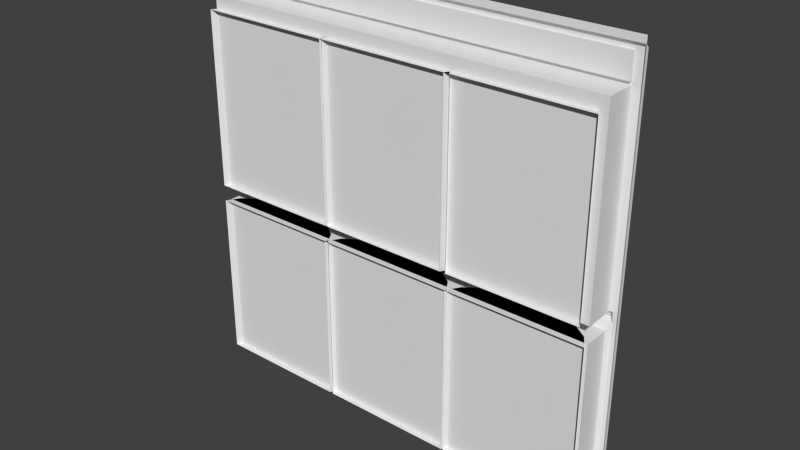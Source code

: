 # Source: maint1_3.blend  (saved by Blender 2.76.0; exported with 4.5.12 LTS)
import bpy
from mathutils import Matrix  # noqa: F401  (used for matrix-valued properties, if any)

bpy.ops.wm.read_factory_settings(use_empty=True)
scene = bpy.context.scene
scene.name = 'Scene'

# ---- collections
col_collection_1 = bpy.data.collections.new('Collection 1'); scene.collection.children.link(col_collection_1)

# ---- materials (node trees are filled in below, after node groups)
mat_maint1_3 = bpy.data.materials.new('maint1_3')
mat_maint1_3.alpha_threshold = 0.0
mat_maint1_3.use_transparent_shadow = False
mat_maint1_3.roughness = 0.5

# ---- material node trees

# ---- world
world_world = bpy.data.worlds.new('World'); scene.world = world_world
world_world.color = (0.05088, 0.05088, 0.05088)
world_world.use_sun_shadow = False
world_world.sun_shadow_jitter_overblur = 0.0
world_world.cycles.sampling_method = 'MANUAL'
world_world.cycles.sample_map_resolution = 256

# ---- meshes
me_maint1_3 = bpy.data.meshes.new('maint1_3')
me_maint1_3.from_pydata([(-1.28, -1.28, -1.28), (1.28, -1.28, 1.28), (-1.28, -1.28, 1.28), (-1.24, -1.28, -0.1998), (-1.28, -1.28, 1.24), (1.22, -1.28, -1.22), (-1.24, -1.28, -1.22), (-1.24, -1.44, -0.1002), (-1.24, -1.44, 1.04), (-1.24, -1.44, -1.22), (1.22, -1.44, -1.22), (-1.24, -1.44, -0.1998), (1.22, -1.44, -0.1002), (1.22, -1.44, -0.1998), (1.22, -1.44, 1.04), (1.28, -1.26, -1.26), (1.28, -1.28, -1.28), (-1.26, -1.26, -0.1002), (-1.24, -1.26, -0.1002), (-1.24, -1.26, 1.04), (-1.24, -1.26, -0.16), (-1.26, -1.26, -0.16), (-1.24, -1.24, -0.1201), (-1.24, -1.24, -0.1401), (-1.28, -1.26, 1.2), (-1.24, -1.26, 1.06), (-1.24, -1.26, 1.2), (1.28, -1.26, 1.22), (1.24, -1.26, -1.24), (-1.28, -1.26, 1.22), (1.28, -1.28, 1.24), (-1.26, -1.26, -1.24), (1.22, -1.26, -0.1002), (1.22, -1.24, -0.1401), (1.22, -1.24, -0.1201), (1.22, -1.28, -0.1998), (1.22, -1.26, 1.2), (1.22, -1.26, 1.22), (1.22, -1.26, 1.04), (1.22, -1.26, 1.06), (1.24, -1.26, -0.16), (1.24, -1.26, -0.1002), (-1.28, -1.26, -1.26), (-1.24, -1.28, 1.06), (-1.24, -1.28, 1.2), (1.22, -1.28, 1.2), (1.22, -1.28, 1.06), (-0.4226, -1.475, 0.9623), (-0.4226, -1.475, -0.1014), (-0.4727, -1.393, 0.9623), (-0.4727, -1.393, -0.1014), (-0.5668, -1.327, 0.9623), (-0.5668, -1.327, -0.1014), (-0.6935, -1.283, 0.9623), (-0.6935, -1.283, -0.1014), (-0.8376, -1.268, 0.9623), (-0.8376, -1.268, -0.1014), (-0.4353, -1.475, -0.1014), (-0.4353, -1.475, 0.9623), (-0.3853, -1.393, -0.1014), (-0.3853, -1.393, 0.9623), (-0.2912, -1.327, -0.1014), (-0.2912, -1.327, 0.9623), (-0.1645, -1.283, -0.1014), (-0.1645, -1.283, 0.9623), (-0.02034, -1.268, -0.1014), (-0.02034, -1.268, 0.9623), (0.1238, -1.283, -0.1014), (0.1238, -1.283, 0.9623), (0.2505, -1.327, -0.1014), (0.2505, -1.327, 0.9623), (0.3446, -1.393, -0.1014), (0.3446, -1.393, 0.9623), (0.3947, -1.475, -0.1014), (0.3947, -1.475, 0.9623), (-0.9818, -1.283, 0.9623), (-0.9818, -1.283, -0.1014), (-1.109, -1.327, 0.9623), (-1.109, -1.327, -0.1014), (-1.203, -1.393, 0.9623), (-1.203, -1.393, -0.1014), (-1.253, -1.475, 0.9623), (-1.253, -1.475, -0.1014), (1.19, -1.475, 0.9623), (1.19, -1.475, -0.1014), (1.139, -1.393, 0.9623), (1.139, -1.393, -0.1014), (1.045, -1.327, 0.9623), (1.045, -1.327, -0.1014), (0.9187, -1.283, 0.9623), (0.9187, -1.283, -0.1014), (0.7745, -1.268, 0.9623), (0.7745, -1.268, -0.1014), (0.6304, -1.283, 0.9623), (0.6304, -1.283, -0.1014), (0.5036, -1.327, 0.9623), (0.5036, -1.327, -0.1014), (0.4096, -1.393, 0.9623), (0.4096, -1.393, -0.1014), (0.3595, -1.475, 0.9623), (0.3595, -1.475, -0.1014), (-0.4226, -1.475, -0.1998), (-0.4226, -1.475, -1.217), (-0.4727, -1.393, -0.1998), (-0.4727, -1.393, -1.217), (-0.5668, -1.327, -0.1998), (-0.5668, -1.327, -1.217), (-0.6935, -1.283, -0.1998), (-0.6935, -1.283, -1.217), (-0.8376, -1.268, -0.1998), (-0.8376, -1.268, -1.217), (-0.4443, -1.475, -1.217), (-0.4443, -1.475, -0.1998), (-0.3931, -1.393, -1.217), (-0.3931, -1.393, -0.1998), (-0.297, -1.327, -1.217), (-0.297, -1.327, -0.1998), (-0.1676, -1.283, -1.217), (-0.1676, -1.283, -0.1998), (-0.02034, -1.268, -1.217), (-0.02034, -1.268, -0.1998), (0.1269, -1.283, -1.217), (0.1269, -1.283, -0.1998), (0.2564, -1.327, -1.217), (0.2564, -1.327, -0.1998), (0.3525, -1.393, -1.217), (0.3525, -1.393, -0.1998), (0.4036, -1.475, -1.217), (0.4036, -1.475, -0.1998), (-0.9818, -1.283, -0.1998), (-0.9818, -1.283, -1.217), (-1.109, -1.327, -0.1998), (-1.109, -1.327, -1.217), (-1.203, -1.393, -0.1998), (-1.203, -1.393, -1.217), (-1.253, -1.475, -0.1998), (-1.253, -1.475, -1.217), (1.221, -1.475, -0.1998), (1.221, -1.475, -1.217), (1.171, -1.393, -0.1998), (1.171, -1.393, -1.217), (1.077, -1.327, -0.1998), (1.077, -1.327, -1.217), (0.9498, -1.283, -0.1998), (0.9498, -1.283, -1.217), (0.8057, -1.268, -0.1998), (0.8057, -1.268, -1.217), (0.6616, -1.283, -0.1998), (0.6616, -1.283, -1.217), (0.5348, -1.327, -0.1998), (0.5348, -1.327, -1.217), (0.4408, -1.393, -0.1998), (0.4408, -1.393, -1.217), (0.3907, -1.475, -0.1998), (0.3907, -1.475, -1.217), (-1.24, -1.28, -1.22), (-1.24, -1.28, -1.22), (-1.24, -1.28, -1.22), (1.22, -1.28, -1.22), (1.22, -1.28, -1.22), (1.22, -1.28, -1.22), (-1.24, -1.28, -0.1998), (-1.24, -1.28, -0.1998), (-1.24, -1.28, -0.1998), (-1.28, -1.28, 1.24), (-1.28, -1.28, 1.24), (-1.28, -1.26, 1.22), (-1.28, -1.26, 1.22), (-1.24, -1.26, -0.1002), (-1.24, -1.26, -0.1002), (1.22, -1.26, -0.1002), (1.22, -1.26, -0.1002), (1.22, -1.26, 1.04), (1.22, -1.26, 1.04), (-1.24, -1.26, 1.04), (-1.24, -1.26, 1.04), (-1.24, -1.44, -0.1002), (-1.24, -1.44, -0.1002), (-1.24, -1.44, 1.04), (-1.24, -1.44, 1.04), (-1.24, -1.44, -1.22), (-1.24, -1.44, -1.22), (1.22, -1.44, -1.22), (1.22, -1.44, -1.22), (-1.24, -1.44, -0.1998), (-1.24, -1.44, -0.1998), (1.22, -1.44, -0.1002), (1.22, -1.44, -0.1002), (1.22, -1.44, -0.1998), (1.22, -1.44, -0.1998), (1.22, -1.44, 1.04), (1.22, -1.44, 1.04), (1.28, -1.26, -1.26), (1.28, -1.26, -1.26), (1.28, -1.28, -1.28), (-1.26, -1.26, -0.1002), (-1.26, -1.26, -0.1002), (-1.24, -1.24, -0.1401), (-1.24, -1.24, -0.1401), (-1.24, -1.24, -0.1201), (-1.24, -1.24, -0.1201), (-1.26, -1.26, -0.16), (-1.26, -1.26, -0.16), (-1.24, -1.26, 1.06), (-1.24, -1.26, 1.06), (-1.24, -1.26, 1.2), (-1.24, -1.26, 1.2), (1.28, -1.26, 1.22), (1.28, -1.26, 1.22), (1.24, -1.26, -1.24), (1.24, -1.26, -1.24), (1.28, -1.28, 1.24), (1.28, -1.28, 1.24), (-1.28, -1.28, -1.28), (-1.28, -1.26, -1.26), (-1.28, -1.26, -1.26), (1.22, -1.28, -0.1998), (1.22, -1.28, -0.1998), (1.22, -1.28, -0.1998), (1.24, -1.26, -0.16), (1.24, -1.26, -0.16), (-1.26, -1.26, -1.24), (-1.26, -1.26, -1.24), (1.22, -1.24, -0.1401), (1.22, -1.24, -0.1401), (1.22, -1.24, -0.1201), (1.22, -1.24, -0.1201), (1.22, -1.26, 1.2), (1.22, -1.26, 1.2), (1.22, -1.26, 1.06), (1.22, -1.26, 1.06), (1.24, -1.26, -0.1002), (1.24, -1.26, -0.1002), (-1.24, -1.28, 1.06), (-1.24, -1.28, 1.06), (-1.24, -1.28, 1.2), (-1.24, -1.28, 1.2), (1.22, -1.28, 1.2), (1.22, -1.28, 1.2), (1.22, -1.28, 1.06), (1.22, -1.28, 1.06), (1.19, -1.475, 0.9623), (1.139, -1.393, 0.9623), (-0.4226, -1.475, 0.9623), (-0.4727, -1.393, 0.9623), (-0.4727, -1.393, -0.1014), (-0.4226, -1.475, -0.1014), (-0.5668, -1.327, 0.9623), (-0.5668, -1.327, -0.1014), (-0.6935, -1.283, 0.9623), (-0.6935, -1.283, -0.1014), (-0.8376, -1.268, 0.9623), (-0.8376, -1.268, -0.1014), (-0.4353, -1.475, -0.1014), (-0.3853, -1.393, -0.1014), (-0.3853, -1.393, 0.9623), (-0.4353, -1.475, 0.9623), (-0.2912, -1.327, -0.1014), (-0.2912, -1.327, 0.9623), (-0.1645, -1.283, -0.1014), (-0.1645, -1.283, 0.9623), (-0.02034, -1.268, -0.1014), (-0.02034, -1.268, 0.9623), (0.1238, -1.283, -0.1014), (0.1238, -1.283, 0.9623), (0.2505, -1.327, -0.1014), (0.2505, -1.327, 0.9623), (0.3446, -1.393, -0.1014), (0.3446, -1.393, 0.9623), (0.3947, -1.475, -0.1014), (0.3947, -1.475, 0.9623), (-0.9818, -1.283, 0.9623), (-1.109, -1.327, 0.9623), (-0.9818, -1.283, -0.1014), (-1.109, -1.327, -0.1014), (-1.203, -1.393, 0.9623), (-1.203, -1.393, -0.1014), (-1.253, -1.475, 0.9623), (-1.253, -1.475, -0.1014), (1.139, -1.393, -0.1014), (1.19, -1.475, -0.1014), (1.045, -1.327, 0.9623), (1.045, -1.327, -0.1014), (0.9187, -1.283, 0.9623), (0.9187, -1.283, -0.1014), (0.7745, -1.268, 0.9623), (0.7745, -1.268, -0.1014), (0.6304, -1.283, 0.9623), (0.5036, -1.327, 0.9623), (0.6304, -1.283, -0.1014), (0.5036, -1.327, -0.1014), (0.4096, -1.393, 0.9623), (0.4096, -1.393, -0.1014), (0.3595, -1.475, 0.9623), (0.3595, -1.475, -0.1014), (1.221, -1.475, -0.1998), (1.171, -1.393, -0.1998), (-0.4226, -1.475, -0.1998), (-0.4727, -1.393, -0.1998), (-0.4727, -1.393, -1.217), (-0.4226, -1.475, -1.217), (-0.5668, -1.327, -0.1998), (-0.5668, -1.327, -1.217), (-0.6935, -1.283, -0.1998), (-0.6935, -1.283, -1.217), (-0.8376, -1.268, -0.1998), (-0.8376, -1.268, -1.217), (-0.4443, -1.475, -1.217), (-0.3931, -1.393, -1.217), (-0.3931, -1.393, -0.1998), (-0.4443, -1.475, -0.1998), (-0.297, -1.327, -1.217), (-0.297, -1.327, -0.1998), (-0.1676, -1.283, -1.217), (-0.1676, -1.283, -0.1998), (-0.02034, -1.268, -1.217), (-0.02034, -1.268, -0.1998), (0.1269, -1.283, -1.217), (0.1269, -1.283, -0.1998), (0.2564, -1.327, -1.217), (0.2564, -1.327, -0.1998), (0.3525, -1.393, -1.217), (0.3525, -1.393, -0.1998), (0.4036, -1.475, -1.217), (0.4036, -1.475, -0.1998), (-0.9818, -1.283, -0.1998), (-1.109, -1.327, -0.1998), (-0.9818, -1.283, -1.217), (-1.109, -1.327, -1.217), (-1.203, -1.393, -0.1998), (-1.203, -1.393, -1.217), (-1.253, -1.475, -0.1998), (-1.253, -1.475, -1.217), (1.171, -1.393, -1.217), (1.221, -1.475, -1.217), (1.077, -1.327, -0.1998), (1.077, -1.327, -1.217), (0.9498, -1.283, -0.1998), (0.9498, -1.283, -1.217), (0.8057, -1.268, -0.1998), (0.8057, -1.268, -1.217), (0.6616, -1.283, -0.1998), (0.5348, -1.327, -0.1998), (0.6616, -1.283, -1.217), (0.5348, -1.327, -1.217), (0.4408, -1.393, -0.1998), (0.4408, -1.393, -1.217), (0.3907, -1.475, -0.1998), (0.3907, -1.475, -1.217)], [], [(74, 72, 70), (276, 275, 274), (155, 180, 182), (218, 188, 185), (35, 5, 189), (158, 155, 182), (5, 183, 189), (278, 80, 78), (239, 233, 237), (168, 177, 170), (31, 210, 42), (279, 242, 84), (265, 266, 267), (164, 166, 214), (71, 73, 69), (29, 4, 30), (192, 207, 211), (186, 176, 190), (167, 37, 205), (6, 221, 163), (28, 222, 159), (37, 208, 227), (20, 3, 201), (210, 231, 193), (191, 179, 173), (70, 68, 74), (248, 247, 245), (216, 219, 209), (57, 63, 65), (177, 187, 170), (10, 181, 13), (162, 218, 185), (61, 63, 57), (179, 19, 173), (227, 205, 37), (194, 192, 211), (50, 246, 52), (278, 76, 56), (27, 29, 30), (160, 216, 209), (181, 184, 13), (176, 178, 190), (196, 22, 202), (174, 8, 169), (52, 246, 54), (55, 75, 81), (250, 249, 248), (161, 11, 9), (199, 17, 225), (20, 220, 217), (221, 21, 163), (69, 73, 67), (197, 223, 20), (156, 161, 9), (24, 175, 195), (66, 64, 58), (42, 195, 31), (198, 200, 226), (12, 14, 172), (222, 157, 159), (252, 251, 250), (38, 208, 231), (24, 167, 205), (60, 58, 62), (0, 164, 214), (3, 20, 217), (57, 59, 61), (79, 81, 77), (253, 256, 254), (213, 215, 15), (51, 53, 47), (36, 230, 45), (65, 67, 73), (22, 23, 202), (231, 208, 193), (203, 175, 24), (274, 272, 273), (24, 205, 203), (227, 208, 229), (17, 232, 225), (42, 24, 195), (171, 12, 172), (39, 25, 46), (47, 49, 51), (82, 277, 276), (175, 203, 229), (261, 262, 263), (259, 260, 261), (175, 18, 195), (34, 41, 40), (33, 34, 40), (62, 58, 64), (254, 255, 257), (78, 76, 278), (206, 228, 236), (16, 213, 15), (56, 54, 246), (229, 208, 38), (231, 32, 38), (204, 26, 234), (257, 258, 259), (193, 42, 210), (224, 198, 226), (8, 7, 169), (273, 271, 252), (38, 175, 229), (245, 244, 48), (74, 68, 66), (47, 53, 55), (267, 268, 269), (263, 264, 265), (233, 235, 237), (228, 238, 236), (26, 44, 234), (230, 240, 45), (25, 43, 46), (212, 165, 1), (165, 2, 1), (220, 20, 223), (201, 197, 20), (242, 241, 84), (244, 243, 48), (247, 244, 245), (249, 247, 248), (251, 249, 250), (256, 255, 254), (255, 258, 257), (258, 260, 259), (260, 262, 261), (262, 264, 263), (264, 266, 265), (266, 268, 267), (268, 270, 269), (271, 251, 252), (57, 65, 73), (272, 271, 273), (74, 66, 58), (275, 272, 274), (278, 56, 246), (277, 275, 276), (47, 55, 81), (281, 242, 279), (283, 281, 282), (285, 283, 284), (287, 285, 286), (288, 287, 289), (291, 288, 290), (294, 92, 280), (293, 291, 292), (83, 91, 99), (296, 295, 138), (298, 297, 102), (301, 298, 299), (303, 301, 302), (305, 303, 304), (310, 309, 308), (309, 312, 311), (312, 314, 313), (314, 316, 315), (316, 318, 317), (318, 320, 319), (320, 322, 321), (322, 324, 323), (325, 305, 306), (111, 119, 127), (326, 325, 327), (128, 120, 112), (329, 326, 328), (332, 110, 300), (331, 329, 330), (101, 109, 135), (335, 296, 333), (337, 335, 336), (339, 337, 338), (341, 339, 340), (342, 341, 343), (345, 342, 344), (348, 146, 334), (347, 345, 346), (137, 145, 153), (77, 81, 75), (282, 281, 279), (284, 283, 282), (286, 285, 284), (289, 287, 286), (290, 288, 289), (292, 291, 290), (86, 280, 88), (294, 98, 96), (96, 94, 294), (92, 90, 280), (88, 280, 90), (294, 94, 92), (100, 293, 292), (97, 99, 95), (83, 85, 87), (87, 89, 83), (91, 93, 99), (95, 99, 93), (83, 89, 91), (333, 296, 138), (299, 298, 102), (302, 301, 299), (304, 303, 302), (306, 305, 304), (307, 310, 308), (308, 309, 311), (311, 312, 313), (313, 314, 315), (315, 316, 317), (317, 318, 319), (319, 320, 321), (321, 322, 323), (327, 325, 306), (125, 127, 123), (111, 113, 115), (115, 117, 111), (119, 121, 127), (123, 127, 121), (111, 117, 119), (328, 326, 327), (114, 112, 116), (128, 126, 124), (124, 122, 128), (120, 118, 112), (116, 112, 118), (128, 122, 120), (330, 329, 328), (104, 300, 106), (332, 134, 132), (132, 130, 332), (110, 108, 300), (106, 300, 108), (332, 130, 110), (136, 331, 330), (133, 135, 131), (101, 103, 105), (105, 107, 101), (109, 129, 135), (131, 135, 129), (101, 107, 109), (336, 335, 333), (338, 337, 336), (340, 339, 338), (343, 341, 340), (344, 342, 343), (346, 345, 344), (140, 334, 142), (348, 152, 150), (150, 148, 348), (146, 144, 334), (142, 334, 144), (348, 148, 146), (154, 347, 346), (151, 153, 149), (137, 139, 141), (141, 143, 137), (145, 147, 153), (149, 153, 147), (137, 143, 145)])
me_maint1_3.polygons.foreach_set('use_smooth', [0, 1, 0, 0, 0, 0, 0, 0, 0, 0, 0, 1, 1, 0, 0, 0, 0, 0, 0, 0, 0, 0, 0, 0, 0, 0, 1, 0, 0, 0, 0, 0, 0, 0, 0, 0, 0, 0, 0, 0, 0, 0, 0, 0, 0, 0, 1, 0, 0, 0, 0, 0, 0, 0, 0, 0, 0, 0, 0, 0, 1, 0, 0, 0, 0, 0, 0, 0, 1, 0, 0, 0, 0, 0, 0, 0, 1, 0, 0, 0, 0, 0, 0, 0, 1, 0, 1, 1, 0, 0, 0, 0, 1, 0, 0, 0, 0, 0, 0, 0, 1, 0, 0, 0, 1, 0, 1, 0, 0, 1, 1, 0, 0, 0, 0, 0, 0, 0, 0, 0, 1, 1, 1, 1, 1, 1, 1, 1, 1, 1, 1, 1, 1, 1, 0, 1, 0, 1, 0, 1, 0, 1, 1, 1, 1, 1, 1, 0, 1, 0, 1, 1, 1, 1, 1, 1, 1, 1, 1, 1, 1, 1, 1, 1, 0, 1, 0, 1, 0, 1, 0, 1, 1, 1, 1, 1, 1, 0, 1, 0, 0, 1, 1, 1, 1, 1, 1, 0, 0, 0, 0, 0, 0, 1, 0, 0, 0, 0, 0, 0, 1, 1, 1, 1, 1, 1, 1, 1, 1, 1, 1, 1, 1, 1, 0, 0, 0, 0, 0, 0, 1, 0, 0, 0, 0, 0, 0, 1, 0, 0, 0, 0, 0, 0, 1, 0, 0, 0, 0, 0, 0, 1, 1, 1, 1, 1, 1, 0, 0, 0, 0, 0, 0, 1, 0, 0, 0, 0, 0, 0])
_uv = me_maint1_3.uv_layers.new(name='UVMap')
_uv.uv.foreach_set('vector', [0.3481, 0.8744, 0.3674, 0.8744, 0.4037, 0.8744, 0.9644, 0.462, 0.9644, 0.8744, 0.9281, 0.462, 0.5459, 0.4542, 0.5459, 0.4542, 0.4834, 0.4542, 0.4827, 0.4302, 0.4827, 0.4302, 0.5584, 0.4302, 0.4827, 0.4302, 0.4827, 0.4254, 0.4827, 0.4302, 0.4834, 0.4542, 0.5459, 0.4542, 0.4834, 0.4542, 0.4827, 0.4254, 0.4827, 0.4254, 0.4827, 0.4302, 0.9837, 0.462, 0.9644, 0.462, 0.9281, 0.462, 0.02344, 0.914, 0.9844, 0.914, 0.02344, 0.9687, 0.5459, 0.4585, 0.5459, 0.4585, 0.4834, 0.4585, 0.9922, 0.01564, 0.01563, 0.01564, 1.0, 0.007822, 0.04209, 0.462, 0.04209, 0.8744, 0.02277, 0.462, 0.4037, 0.462, 0.4037, 0.8744, 0.3674, 0.462, 0.0, 0.0, 0.0, 0.0, 0.0, 0.0, 0.3674, 0.462, 0.3481, 0.462, 0.4037, 0.462, 1.0, 0.9765, 1.0, 0.9844, 0.0, 0.9844, 0.0, 0.0, 0.0, 0.0, 0.0, 0.0, 0.5031, 0.8807, 0.5341, 0.8807, 0.5031, 0.895, 1.0, 0.9765, 0.02344, 0.9765, 0.9844, 0.9687, 0.9844, 0.02347, 0.9922, 0.01564, 0.9844, 0.422, 0.01563, 0.01564, 0.9922, 0.01564, 0.02344, 0.02347, 0.02344, 0.9765, 0.0, 0.9765, 0.02344, 0.9687, 0.9783, 0.4353, 0.9783, 0.4243, 0.9838, 0.4353, 0.01563, 0.01564, 0.01563, 0.4609, 0.0, 0.007822, 0.4827, 0.4359, 0.5584, 0.4359, 0.4827, 0.4359, 0.4037, 0.8744, 0.4527, 0.8744, 0.3481, 0.8744, 0.719, 0.462, 0.719, 0.8744, 0.6827, 0.462, 0.1884, 0.4561, 0.1916, 0.4577, 0.1041, 0.4577, 0.6685, 0.462, 0.5639, 0.462, 0.5083, 0.462, 0.5459, 0.4585, 0.4834, 0.4585, 0.4834, 0.4585, 0.6354, 0.4256, 0.6582, 0.4256, 0.6354, 0.435, 0.5584, 0.4302, 0.4827, 0.4302, 0.5584, 0.4302, 0.6128, 0.462, 0.5639, 0.462, 0.6685, 0.462, 0.5584, 0.4359, 0.5584, 0.4359, 0.4827, 0.4359, 0.02344, 0.9687, 0.9844, 0.9687, 0.02344, 0.9765, 0.0, 0.0, 0.0, 0.0, 0.0, 0.0, 0.6827, 0.462, 0.6633, 0.462, 0.719, 0.462, 0.9837, 0.462, 0.8792, 0.462, 0.8235, 0.462, 0.0, 0.9765, 1.0, 0.9765, 0.0, 0.9844, 0.1057, 0.4561, 0.1884, 0.4561, 0.1041, 0.4577, 0.6582, 0.4256, 0.6582, 0.435, 0.6354, 0.435, 0.5341, 0.8807, 0.5341, 0.895, 0.5031, 0.895, 0.9922, 0.4609, 0.9844, 0.4531, 0.9922, 0.4375, 0.5584, 0.4359, 0.5584, 0.4359, 0.5584, 0.4306, 0.719, 0.462, 0.6633, 0.462, 0.7679, 0.462, 0.8235, 0.8744, 0.8792, 0.8744, 0.9837, 0.8744, 0.7679, 0.462, 0.7679, 0.8744, 0.719, 0.462, 0.5584, 0.4302, 0.5584, 0.4302, 0.5584, 0.4254, 0.9844, 0.4531, 0.9922, 0.4609, 0.02344, 0.4531, 0.9844, 0.4375, 0.01563, 0.4375, 0.02344, 0.422, 0.9922, 0.01564, 0.9922, 0.4375, 0.9844, 0.422, 0.4037, 0.462, 0.3481, 0.462, 0.4527, 0.462, 0.9844, 0.4453, 0.02344, 0.4453, 0.9844, 0.4375, 0.5584, 0.4254, 0.5584, 0.4302, 0.5584, 0.4254, 1.0, 0.9687, 0.9844, 0.9062, 0.9922, 0.4609, 0.5083, 0.8744, 0.5639, 0.8744, 0.6685, 0.8744, 1.0, 0.007822, 0.9922, 0.4609, 0.9922, 0.01564, 0.9844, 0.4453, 0.9844, 0.4531, 0.02344, 0.4531, 0.4827, 0.4306, 0.4827, 0.4359, 0.4827, 0.4359, 0.9922, 0.01564, 0.9844, 0.02347, 0.02344, 0.02347, 0.8235, 0.462, 0.8235, 0.8744, 0.7679, 0.462, 0.02344, 0.9062, 0.0, 0.9765, 0.01563, 0.4609, 1.0, 0.9687, 1.0, 0.9765, 0.9844, 0.9687, 0.6491, 0.8744, 0.6685, 0.8744, 0.6128, 0.8744, 0.0, 0.0, 0.0, 0.0, 0.0, 0.0, 0.9844, 0.422, 0.9844, 0.4375, 0.02344, 0.422, 0.6685, 0.462, 0.6491, 0.462, 0.6128, 0.462, 0.9644, 0.8744, 0.9837, 0.8744, 0.9281, 0.8744, 0.6685, 0.462, 0.6685, 0.8744, 0.6491, 0.462, 1.0, 0.0, 1.0, 0.007822, 0.0, 0.007822, 0.719, 0.8744, 0.7679, 0.8744, 0.6633, 0.8744, 0.02344, 0.9687, 0.02344, 0.914, 0.02344, 0.9687, 0.5083, 0.462, 0.4527, 0.462, 0.3481, 0.462, 0.9844, 0.4531, 0.9844, 0.4453, 0.9922, 0.4375, 0.01563, 0.4609, 0.0, 0.9765, 0.0, 0.007822, 0.9844, 0.914, 0.9844, 0.9062, 1.0, 0.9687, 0.9281, 0.462, 0.9281, 0.8744, 0.8792, 0.462, 1.0, 0.9687, 0.9844, 0.9687, 0.9844, 0.914, 0.02344, 0.9687, 0.0, 0.9765, 0.02344, 0.914, 0.9922, 0.4609, 0.01563, 0.4609, 0.02344, 0.4531, 1.0, 0.007822, 1.0, 0.9687, 0.9922, 0.4609, 0.4827, 0.4306, 0.4827, 0.4306, 0.4827, 0.4359, 0.02344, 0.914, 0.9844, 0.914, 0.02344, 0.914, 0.6633, 0.8744, 0.6827, 0.8744, 0.719, 0.8744, 0.9837, 0.462, 0.9837, 0.8744, 0.9644, 0.462, 0.9844, 0.9062, 0.9844, 0.914, 0.02344, 0.914, 0.5083, 0.462, 0.5083, 0.8744, 0.4527, 0.462, 0.5639, 0.462, 0.5639, 0.8744, 0.5083, 0.462, 0.9844, 0.9062, 0.9844, 0.4609, 0.9922, 0.4609, 0.02344, 0.4531, 0.01563, 0.4609, 0.01563, 0.4375, 0.02344, 0.4453, 0.02344, 0.4531, 0.01563, 0.4375, 0.6128, 0.8744, 0.6685, 0.8744, 0.5639, 0.8744, 0.6491, 0.462, 0.6491, 0.8744, 0.6128, 0.462, 0.9281, 0.462, 0.8792, 0.462, 0.9837, 0.462, 0.9844, 0.9687, 0.02344, 0.9687, 0.9844, 0.9687, 0.0, 0.0, 1.0, 0.0, 0.0, 0.007822, 0.8235, 0.462, 0.7679, 0.462, 0.6633, 0.462, 0.02344, 0.914, 0.0, 0.9765, 0.02344, 0.9062, 0.01563, 0.4609, 0.02344, 0.4609, 0.02344, 0.9062, 0.9844, 0.914, 0.9844, 0.9687, 0.9844, 0.914, 0.6128, 0.462, 0.6128, 0.8744, 0.5639, 0.462, 0.0, 0.007822, 1.0, 0.007822, 0.01563, 0.01564, 0.02344, 0.4453, 0.9844, 0.4453, 0.02344, 0.4531, 0.5584, 0.4359, 0.5584, 0.4306, 0.5584, 0.4306, 0.8792, 0.462, 0.8792, 0.8744, 0.8235, 0.462, 0.02344, 0.9062, 0.9844, 0.9062, 0.02344, 0.914, 0.6827, 0.462, 0.6827, 0.8744, 0.6633, 0.462, 0.3481, 0.8744, 0.4527, 0.8744, 0.5083, 0.8744, 0.6633, 0.8744, 0.7679, 0.8744, 0.8235, 0.8744, 0.3674, 0.462, 0.3674, 0.8744, 0.3481, 0.462, 0.4527, 0.462, 0.4527, 0.8744, 0.4037, 0.462, 0.9844, 0.914, 0.9844, 0.9687, 0.02344, 0.9687, 0.02344, 0.9687, 0.02344, 0.9687, 0.9844, 0.9687, 0.9844, 0.9687, 0.9844, 0.9687, 0.9844, 0.914, 0.02344, 0.914, 0.02344, 0.914, 0.02344, 0.9687, 0.9844, 0.914, 0.9844, 0.914, 0.02344, 0.914, 0.0, 0.9844, 1.0, 0.9844, 0.0, 1.0, 1.0, 0.9844, 1.0, 1.0, 0.0, 1.0, 0.01563, 0.4375, 0.9844, 0.4375, 0.02344, 0.4453, 0.9922, 0.4375, 0.9844, 0.4453, 0.9844, 0.4375, 0.04209, 0.8744, 0.02277, 0.8744, 0.02277, 0.462, 0.6827, 0.8744, 0.6633, 0.8744, 0.6633, 0.462, 0.719, 0.8744, 0.6827, 0.8744, 0.6827, 0.462, 0.7679, 0.8744, 0.719, 0.8744, 0.719, 0.462, 0.8235, 0.8744, 0.7679, 0.8744, 0.7679, 0.462, 0.6685, 0.8744, 0.6491, 0.8744, 0.6491, 0.462, 0.6491, 0.8744, 0.6128, 0.8744, 0.6128, 0.462, 0.6128, 0.8744, 0.5639, 0.8744, 0.5639, 0.462, 0.5639, 0.8744, 0.5083, 0.8744, 0.5083, 0.462, 0.5083, 0.8744, 0.4527, 0.8744, 0.4527, 0.462, 0.4527, 0.8744, 0.4037, 0.8744, 0.4037, 0.462, 0.4037, 0.8744, 0.3674, 0.8744, 0.3674, 0.462, 0.3674, 0.8744, 0.3481, 0.8744, 0.3481, 0.462, 0.8792, 0.8744, 0.8235, 0.8744, 0.8235, 0.462, 0.6685, 0.462, 0.5083, 0.462, 0.3481, 0.462, 0.9281, 0.8744, 0.8792, 0.8744, 0.8792, 0.462, 0.3481, 0.8744, 0.5083, 0.8744, 0.6685, 0.8744, 0.9644, 0.8744, 0.9281, 0.8744, 0.9281, 0.462, 0.9837, 0.462, 0.8235, 0.462, 0.6633, 0.462, 0.9837, 0.8744, 0.9644, 0.8744, 0.9644, 0.462, 0.6633, 0.8744, 0.8235, 0.8744, 0.9837, 0.8744, 0.0784, 0.8744, 0.04209, 0.8744, 0.04209, 0.462, 0.1273, 0.8744, 0.0784, 0.8744, 0.0784, 0.462, 0.1829, 0.8744, 0.1273, 0.8744, 0.1273, 0.462, 0.2386, 0.8744, 0.1829, 0.8744, 0.1829, 0.462, 0.2875, 0.8744, 0.2386, 0.8744, 0.2386, 0.462, 0.3238, 0.8744, 0.2875, 0.8744, 0.2875, 0.462, 0.3431, 0.462, 0.1829, 0.462, 0.02277, 0.462, 0.3431, 0.8744, 0.3238, 0.8744, 0.3238, 0.462, 0.02277, 0.8744, 0.1829, 0.8744, 0.3431, 0.8744, 0.04753, 0.4184, 0.02946, 0.4184, 0.02946, 0.02819, 0.6783, 0.4198, 0.6589, 0.4198, 0.6589, 0.02546, 0.7146, 0.4198, 0.6783, 0.4198, 0.6783, 0.02546, 0.7635, 0.4198, 0.7146, 0.4198, 0.7146, 0.02546, 0.8191, 0.4198, 0.7635, 0.4198, 0.7635, 0.02546, 0.6574, 0.4209, 0.638, 0.4209, 0.638, 0.0268, 0.638, 0.4209, 0.6017, 0.4209, 0.6017, 0.0268, 0.6017, 0.4209, 0.5528, 0.4209, 0.5528, 0.0268, 0.5528, 0.4209, 0.4972, 0.4209, 0.4972, 0.0268, 0.4972, 0.4209, 0.4415, 0.4209, 0.4415, 0.0268, 0.4415, 0.4209, 0.3926, 0.4209, 0.3926, 0.0268, 0.3926, 0.4209, 0.3563, 0.4209, 0.3563, 0.0268, 0.3563, 0.4209, 0.337, 0.4209, 0.337, 0.0268, 0.8747, 0.4198, 0.8191, 0.4198, 0.8191, 0.02546, 0.6574, 0.0268, 0.4972, 0.0268, 0.337, 0.0268, 0.9237, 0.4198, 0.8747, 0.4198, 0.8747, 0.02546, 0.337, 0.4209, 0.4972, 0.4209, 0.6574, 0.4209, 0.96, 0.4198, 0.9237, 0.4198, 0.9237, 0.02546, 0.9793, 0.02546, 0.8191, 0.02546, 0.6589, 0.02546, 0.9793, 0.4198, 0.96, 0.4198, 0.96, 0.02546, 0.6633, 0.4198, 0.8235, 0.4198, 0.9837, 0.4198, 0.08148, 0.4184, 0.04753, 0.4184, 0.04753, 0.02819, 0.1272, 0.4184, 0.08148, 0.4184, 0.08148, 0.02819, 0.1792, 0.4184, 0.1272, 0.4184, 0.1272, 0.02819, 0.2313, 0.4184, 0.1792, 0.4184, 0.1792, 0.02819, 0.277, 0.4184, 0.2313, 0.4184, 0.2313, 0.02819, 0.311, 0.4184, 0.277, 0.4184, 0.277, 0.02819, 0.329, 0.02819, 0.1792, 0.02819, 0.02946, 0.02819, 0.329, 0.4184, 0.311, 0.4184, 0.311, 0.02819, 0.02946, 0.4184, 0.1792, 0.4184, 0.329, 0.4184, 0.9281, 0.8744, 0.9837, 0.8744, 0.8792, 0.8744, 0.0784, 0.462, 0.0784, 0.8744, 0.04209, 0.462, 0.1273, 0.462, 0.1273, 0.8744, 0.0784, 0.462, 0.1829, 0.462, 0.1829, 0.8744, 0.1273, 0.462, 0.2386, 0.462, 0.2386, 0.8744, 0.1829, 0.462, 0.2875, 0.462, 0.2875, 0.8744, 0.2386, 0.462, 0.3238, 0.462, 0.3238, 0.8744, 0.2875, 0.462, 0.04209, 0.462, 0.02277, 0.462, 0.0784, 0.462, 0.3431, 0.462, 0.3238, 0.462, 0.2875, 0.462, 0.2875, 0.462, 0.2386, 0.462, 0.3431, 0.462, 0.1829, 0.462, 0.1273, 0.462, 0.02277, 0.462, 0.0784, 0.462, 0.02277, 0.462, 0.1273, 0.462, 0.3431, 0.462, 0.2386, 0.462, 0.1829, 0.462, 0.3431, 0.462, 0.3431, 0.8744, 0.3238, 0.462, 0.3238, 0.8744, 0.3431, 0.8744, 0.2875, 0.8744, 0.02277, 0.8744, 0.04209, 0.8744, 0.0784, 0.8744, 0.0784, 0.8744, 0.1273, 0.8744, 0.02277, 0.8744, 0.1829, 0.8744, 0.2386, 0.8744, 0.3431, 0.8744, 0.2875, 0.8744, 0.3431, 0.8744, 0.2386, 0.8744, 0.02277, 0.8744, 0.1273, 0.8744, 0.1829, 0.8744, 0.04753, 0.02819, 0.04753, 0.4184, 0.02946, 0.02819, 0.6783, 0.02546, 0.6783, 0.4198, 0.6589, 0.02546, 0.7146, 0.02546, 0.7146, 0.4198, 0.6783, 0.02546, 0.7635, 0.02546, 0.7635, 0.4198, 0.7146, 0.02546, 0.8191, 0.02546, 0.8191, 0.4198, 0.7635, 0.02546, 0.6574, 0.0268, 0.6574, 0.4209, 0.638, 0.0268, 0.638, 0.0268, 0.638, 0.4209, 0.6017, 0.0268, 0.6017, 0.0268, 0.6017, 0.4209, 0.5528, 0.0268, 0.5528, 0.0268, 0.5528, 0.4209, 0.4972, 0.0268, 0.4972, 0.0268, 0.4972, 0.4209, 0.4415, 0.0268, 0.4415, 0.0268, 0.4415, 0.4209, 0.3926, 0.0268, 0.3926, 0.0268, 0.3926, 0.4209, 0.3563, 0.0268, 0.3563, 0.0268, 0.3563, 0.4209, 0.337, 0.0268, 0.8747, 0.02546, 0.8747, 0.4198, 0.8191, 0.02546, 0.3563, 0.0268, 0.337, 0.0268, 0.3926, 0.0268, 0.6574, 0.0268, 0.638, 0.0268, 0.6017, 0.0268, 0.6017, 0.0268, 0.5528, 0.0268, 0.6574, 0.0268, 0.4972, 0.0268, 0.4415, 0.0268, 0.337, 0.0268, 0.3926, 0.0268, 0.337, 0.0268, 0.4415, 0.0268, 0.6574, 0.0268, 0.5528, 0.0268, 0.4972, 0.0268, 0.9237, 0.02546, 0.9237, 0.4198, 0.8747, 0.02546, 0.638, 0.4209, 0.6574, 0.4209, 0.6017, 0.4209, 0.337, 0.4209, 0.3563, 0.4209, 0.3926, 0.4209, 0.3926, 0.4209, 0.4415, 0.4209, 0.337, 0.4209, 0.4972, 0.4209, 0.5528, 0.4209, 0.6574, 0.4209, 0.6017, 0.4209, 0.6574, 0.4209, 0.5528, 0.4209, 0.337, 0.4209, 0.4415, 0.4209, 0.4972, 0.4209, 0.96, 0.02546, 0.96, 0.4198, 0.9237, 0.02546, 0.6783, 0.02546, 0.6589, 0.02546, 0.7146, 0.02546, 0.9793, 0.02546, 0.96, 0.02546, 0.9237, 0.02546, 0.9237, 0.02546, 0.8747, 0.02546, 0.9793, 0.02546, 0.8191, 0.02546, 0.7635, 0.02546, 0.6589, 0.02546, 0.7146, 0.02546, 0.6589, 0.02546, 0.7635, 0.02546, 0.9793, 0.02546, 0.8747, 0.02546, 0.8191, 0.02546, 0.9793, 0.02546, 0.9793, 0.4198, 0.96, 0.02546, 0.9644, 0.4198, 0.9837, 0.4198, 0.9281, 0.4198, 0.6633, 0.4198, 0.6827, 0.4198, 0.719, 0.4198, 0.719, 0.4198, 0.7679, 0.4198, 0.6633, 0.4198, 0.8235, 0.4198, 0.8792, 0.4198, 0.9837, 0.4198, 0.9281, 0.4198, 0.9837, 0.4198, 0.8792, 0.4198, 0.6633, 0.4198, 0.7679, 0.4198, 0.8235, 0.4198, 0.08148, 0.02819, 0.08148, 0.4184, 0.04753, 0.02819, 0.1272, 0.02819, 0.1272, 0.4184, 0.08148, 0.02819, 0.1792, 0.02819, 0.1792, 0.4184, 0.1272, 0.02819, 0.2313, 0.02819, 0.2313, 0.4184, 0.1792, 0.02819, 0.277, 0.02819, 0.277, 0.4184, 0.2313, 0.02819, 0.311, 0.02819, 0.311, 0.4184, 0.277, 0.02819, 0.04753, 0.02819, 0.02946, 0.02819, 0.08148, 0.02819, 0.329, 0.02819, 0.311, 0.02819, 0.277, 0.02819, 0.277, 0.02819, 0.2313, 0.02819, 0.329, 0.02819, 0.1792, 0.02819, 0.1272, 0.02819, 0.02946, 0.02819, 0.08148, 0.02819, 0.02946, 0.02819, 0.1272, 0.02819, 0.329, 0.02819, 0.2313, 0.02819, 0.1792, 0.02819, 0.329, 0.02819, 0.329, 0.4184, 0.311, 0.02819, 0.311, 0.4184, 0.329, 0.4184, 0.277, 0.4184, 0.02946, 0.4184, 0.04753, 0.4184, 0.08148, 0.4184, 0.08148, 0.4184, 0.1272, 0.4184, 0.02946, 0.4184, 0.1792, 0.4184, 0.2313, 0.4184, 0.329, 0.4184, 0.277, 0.4184, 0.329, 0.4184, 0.2313, 0.4184, 0.02946, 0.4184, 0.1272, 0.4184, 0.1792, 0.4184])
me_maint1_3.materials.append(mat_maint1_3)
me_maint1_3.use_remesh_preserve_volume = False
me_maint1_3.use_remesh_preserve_attributes = False
me_maint1_3.use_mirror_vertex_groups = False
me_maint1_3.update()

# ---- objects
ob_maint1_3 = bpy.data.objects.new('maint1_3', me_maint1_3)

# ---- transforms, parenting, visibility, modifiers, constraints
ob_maint1_3.location = (0.0, 0.0, 0.0)
ob_maint1_3.lineart.crease_threshold = 0.0

# ---- collection membership
col_collection_1.objects.link(ob_maint1_3)

# ---- scene / render settings (as saved in the file)
scene.frame_start = 1; scene.frame_end = 2; scene.frame_set(1)
scene.render.engine = 'BLENDER_EEVEE_NEXT'
scene.render.resolution_percentage = 50
scene.render.dither_intensity = 0.0
scene.cycles.use_denoising = False
scene.cycles.samples = 10
scene.cycles.sampling_pattern = 'TABULATED_SOBOL'
scene.cycles.light_sampling_threshold = 0.0
scene.cycles.use_adaptive_sampling = False
scene.cycles.use_light_tree = False
scene.cycles.blur_glossy = 0.0
scene.cycles.pixel_filter_type = 'GAUSSIAN'
scene.cycles.sample_clamp_indirect = 0.0
scene.view_settings.view_transform = 'Standard'
bpy.context.view_layer.update()

# ---- added for rendering (the .blend has no active camera and no usable light): camera, sun
cam_auto = bpy.data.cameras.new('AutoCamera')
cam_auto.lens = 50.0
cam_auto.sensor_width = 36.0
cam_auto.clip_end = 1000.0
ob_auto_camera = bpy.data.objects.new('AutoCamera', cam_auto)
scene.collection.objects.link(ob_auto_camera)
ob_auto_camera.location = (3.35674, -5.38578, 2.68539)
ob_auto_camera.rotation_euler = (1.09748, -7.21219e-08, 0.694738)
scene.camera = ob_auto_camera
light_auto_sun = bpy.data.lights.new('AutoSun', 'SUN')
light_auto_sun.energy = 3.0
light_auto_sun.angle = 0.0523599
ob_auto_sun = bpy.data.objects.new('AutoSun', light_auto_sun)
scene.collection.objects.link(ob_auto_sun)
ob_auto_sun.rotation_euler = (0.872665, 0.174533, 0.523599)
bpy.context.view_layer.update()

